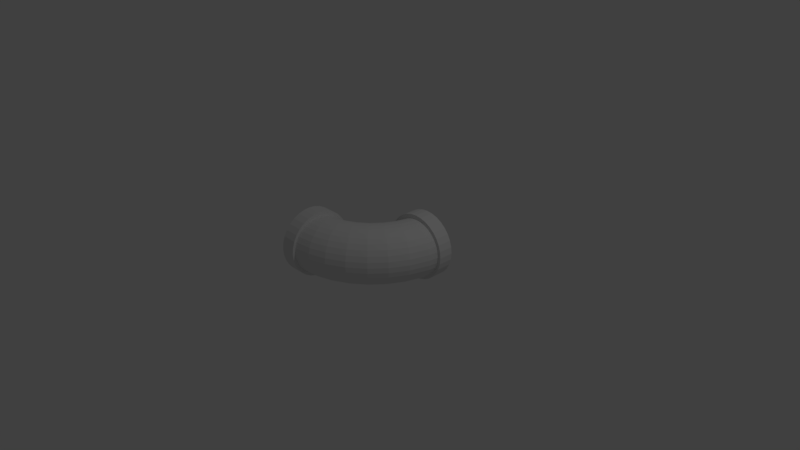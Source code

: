 # Source: bent_pipe.blend  (saved by Blender 2.79.0; exported with 4.5.12 LTS)
import bpy
from mathutils import Matrix  # noqa: F401  (used for matrix-valued properties, if any)

bpy.ops.wm.read_factory_settings(use_empty=True)
scene = bpy.context.scene
scene.name = 'Scene'

# ---- collections
col_collection_1 = bpy.data.collections.new('Collection 1'); scene.collection.children.link(col_collection_1)

# ---- world
world_world = bpy.data.worlds.new('World'); scene.world = world_world
world_world.color = (0.05088, 0.05088, 0.05088)
world_world.use_sun_shadow = False
world_world.sun_shadow_jitter_overblur = 0.0
world_world.cycles.sampling_method = 'MANUAL'

# ---- cameras
cam_camera = bpy.data.cameras.new('Camera')
cam_camera.clip_end = 100.0
cam_camera.lens = 35.0
cam_camera.sensor_width = 32.0
cam_camera.sensor_height = 18.0
cam_camera.ortho_scale = 7.314
cam_camera.dof.focus_distance = 0.0
cam_camera.dof.aperture_fstop = 128.0

# ---- lights
light_lamp = bpy.data.lights.new('Lamp', 'POINT')
light_lamp.transmission_factor = 0.0
light_lamp.cutoff_distance = 30.0
light_lamp.energy = 100.0
light_lamp.shadow_buffer_clip_start = 1.001
light_lamp.shadow_soft_size = 0.1
light_lamp.shadow_maximum_resolution = 0.006
light_lamp.use_absolute_resolution = True

# ---- meshes
me_cylinder_002 = bpy.data.meshes.new('Cylinder.002')
me_cylinder_002.from_pydata([(0.0, 1.0, -1.0), (0.0, 1.0, 1.0), (0.1951, 0.9808, -1.0), (0.1951, 0.9808, 1.0), (0.3827, 0.9239, -1.0), (0.3827, 0.9239, 1.0), (0.5556, 0.8315, -1.0), (0.5556, 0.8315, 1.0), (0.7071, 0.7071, -1.0), (0.7071, 0.7071, 1.0), (0.8315, 0.5556, -1.0), (0.8315, 0.5556, 1.0), (0.9239, 0.3827, -1.0), (0.9239, 0.3827, 1.0), (0.9808, 0.1951, -1.0), (0.9808, 0.1951, 1.0), (1.0, 7.55e-08, -1.0), (1.0, 7.55e-08, 1.0), (0.9808, -0.1951, -1.0), (0.9808, -0.1951, 1.0), (0.9239, -0.3827, -1.0), (0.9239, -0.3827, 1.0), (0.8315, -0.5556, -1.0), (0.8315, -0.5556, 1.0), (0.7071, -0.7071, -1.0), (0.7071, -0.7071, 1.0), (0.5556, -0.8315, -1.0), (0.5556, -0.8315, 1.0), (0.3827, -0.9239, -1.0), (0.3827, -0.9239, 1.0), (0.1951, -0.9808, -1.0), (0.1951, -0.9808, 1.0), (-3.258e-07, -1.0, -1.0), (-3.258e-07, -1.0, 1.0), (-0.1951, -0.9808, -1.0), (-0.1951, -0.9808, 1.0), (-0.3827, -0.9239, -1.0), (-0.3827, -0.9239, 1.0), (-0.5556, -0.8315, -1.0), (-0.5556, -0.8315, 1.0), (-0.7071, -0.7071, -1.0), (-0.7071, -0.7071, 1.0), (-0.8315, -0.5556, -1.0), (-0.8315, -0.5556, 1.0), (-0.9239, -0.3827, -1.0), (-0.9239, -0.3827, 1.0), (-0.9808, -0.1951, -1.0), (-0.9808, -0.1951, 1.0), (-1.0, 9.656e-07, -1.0), (-1.0, 9.656e-07, 1.0), (-0.9808, 0.1951, -1.0), (-0.9808, 0.1951, 1.0), (-0.9239, 0.3827, -1.0), (-0.9239, 0.3827, 1.0), (-0.8315, 0.5556, -1.0), (-0.8315, 0.5556, 1.0), (-0.7071, 0.7071, -1.0), (-0.7071, 0.7071, 1.0), (-0.5556, 0.8315, -1.0), (-0.5556, 0.8315, 1.0), (-0.3827, 0.9239, -1.0), (-0.3827, 0.9239, 1.0), (-0.1951, 0.9808, -1.0), (-0.1951, 0.9808, 1.0)], [], [(0, 1, 3, 2), (2, 3, 5, 4), (4, 5, 7, 6), (6, 7, 9, 8), (8, 9, 11, 10), (10, 11, 13, 12), (12, 13, 15, 14), (14, 15, 17, 16), (16, 17, 19, 18), (18, 19, 21, 20), (20, 21, 23, 22), (22, 23, 25, 24), (24, 25, 27, 26), (26, 27, 29, 28), (28, 29, 31, 30), (30, 31, 33, 32), (32, 33, 35, 34), (34, 35, 37, 36), (36, 37, 39, 38), (38, 39, 41, 40), (40, 41, 43, 42), (42, 43, 45, 44), (44, 45, 47, 46), (46, 47, 49, 48), (48, 49, 51, 50), (50, 51, 53, 52), (52, 53, 55, 54), (54, 55, 57, 56), (56, 57, 59, 58), (58, 59, 61, 60), (3, 1, 63, 61, 59, 57, 55, 53, 51, 49, 47, 45, 43, 41, 39, 37, 35, 33, 31, 29, 27, 25, 23, 21, 19, 17, 15, 13, 11, 9, 7, 5), (60, 61, 63, 62), (62, 63, 1, 0), (0, 2, 4, 6, 8, 10, 12, 14, 16, 18, 20, 22, 24, 26, 28, 30, 32, 34, 36, 38, 40, 42, 44, 46, 48, 50, 52, 54, 56, 58, 60, 62)])
me_cylinder_002.use_remesh_preserve_volume = False
me_cylinder_002.use_remesh_preserve_attributes = False
me_cylinder_002.use_mirror_vertex_groups = False
me_cylinder_002.update()
me_cylinder_001 = bpy.data.meshes.new('Cylinder.001')
me_cylinder_001.from_pydata([(0.0, 1.0, -1.0), (0.0, 1.0, 1.0), (0.1951, 0.9808, -1.0), (0.1951, 0.9808, 1.0), (0.3827, 0.9239, -1.0), (0.3827, 0.9239, 1.0), (0.5556, 0.8315, -1.0), (0.5556, 0.8315, 1.0), (0.7071, 0.7071, -1.0), (0.7071, 0.7071, 1.0), (0.8315, 0.5556, -1.0), (0.8315, 0.5556, 1.0), (0.9239, 0.3827, -1.0), (0.9239, 0.3827, 1.0), (0.9808, 0.1951, -1.0), (0.9808, 0.1951, 1.0), (1.0, 7.55e-08, -1.0), (1.0, 7.55e-08, 1.0), (0.9808, -0.1951, -1.0), (0.9808, -0.1951, 1.0), (0.9239, -0.3827, -1.0), (0.9239, -0.3827, 1.0), (0.8315, -0.5556, -1.0), (0.8315, -0.5556, 1.0), (0.7071, -0.7071, -1.0), (0.7071, -0.7071, 1.0), (0.5556, -0.8315, -1.0), (0.5556, -0.8315, 1.0), (0.3827, -0.9239, -1.0), (0.3827, -0.9239, 1.0), (0.1951, -0.9808, -1.0), (0.1951, -0.9808, 1.0), (-3.258e-07, -1.0, -1.0), (-3.258e-07, -1.0, 1.0), (-0.1951, -0.9808, -1.0), (-0.1951, -0.9808, 1.0), (-0.3827, -0.9239, -1.0), (-0.3827, -0.9239, 1.0), (-0.5556, -0.8315, -1.0), (-0.5556, -0.8315, 1.0), (-0.7071, -0.7071, -1.0), (-0.7071, -0.7071, 1.0), (-0.8315, -0.5556, -1.0), (-0.8315, -0.5556, 1.0), (-0.9239, -0.3827, -1.0), (-0.9239, -0.3827, 1.0), (-0.9808, -0.1951, -1.0), (-0.9808, -0.1951, 1.0), (-1.0, 9.656e-07, -1.0), (-1.0, 9.656e-07, 1.0), (-0.9808, 0.1951, -1.0), (-0.9808, 0.1951, 1.0), (-0.9239, 0.3827, -1.0), (-0.9239, 0.3827, 1.0), (-0.8315, 0.5556, -1.0), (-0.8315, 0.5556, 1.0), (-0.7071, 0.7071, -1.0), (-0.7071, 0.7071, 1.0), (-0.5556, 0.8315, -1.0), (-0.5556, 0.8315, 1.0), (-0.3827, 0.9239, -1.0), (-0.3827, 0.9239, 1.0), (-0.1951, 0.9808, -1.0), (-0.1951, 0.9808, 1.0)], [], [(0, 1, 3, 2), (2, 3, 5, 4), (4, 5, 7, 6), (6, 7, 9, 8), (8, 9, 11, 10), (10, 11, 13, 12), (12, 13, 15, 14), (14, 15, 17, 16), (16, 17, 19, 18), (18, 19, 21, 20), (20, 21, 23, 22), (22, 23, 25, 24), (24, 25, 27, 26), (26, 27, 29, 28), (28, 29, 31, 30), (30, 31, 33, 32), (32, 33, 35, 34), (34, 35, 37, 36), (36, 37, 39, 38), (38, 39, 41, 40), (40, 41, 43, 42), (42, 43, 45, 44), (44, 45, 47, 46), (46, 47, 49, 48), (48, 49, 51, 50), (50, 51, 53, 52), (52, 53, 55, 54), (54, 55, 57, 56), (56, 57, 59, 58), (58, 59, 61, 60), (3, 1, 63, 61, 59, 57, 55, 53, 51, 49, 47, 45, 43, 41, 39, 37, 35, 33, 31, 29, 27, 25, 23, 21, 19, 17, 15, 13, 11, 9, 7, 5), (60, 61, 63, 62), (62, 63, 1, 0), (0, 2, 4, 6, 8, 10, 12, 14, 16, 18, 20, 22, 24, 26, 28, 30, 32, 34, 36, 38, 40, 42, 44, 46, 48, 50, 52, 54, 56, 58, 60, 62)])
me_cylinder_001.use_remesh_preserve_volume = False
me_cylinder_001.use_remesh_preserve_attributes = False
me_cylinder_001.use_mirror_vertex_groups = False
me_cylinder_001.update()
me_cylinder = bpy.data.meshes.new('Cylinder')
me_cylinder.from_pydata([(-0.7998, 0.3969, 3.496e-08), (0.7998, 0.3969, -3.496e-08), (-0.7998, 0.3892, -0.07742), (0.7998, 0.3892, -0.07742), (-0.7998, 0.3667, -0.1519), (0.7998, 0.3667, -0.1519), (-0.7998, 0.33, -0.2205), (0.7998, 0.33, -0.2205), (-0.7998, 0.2806, -0.2806), (0.7998, 0.2806, -0.2806), (-0.7998, 0.2205, -0.33), (0.7998, 0.2205, -0.33), (-0.7998, 0.1519, -0.3667), (0.7998, 0.1519, -0.3667), (-0.7998, 0.07742, -0.3892), (0.7998, 0.07742, -0.3892), (-0.7998, 2.996e-08, -0.3969), (0.7998, 2.996e-08, -0.3969), (-0.7998, -0.07742, -0.3892), (0.7998, -0.07742, -0.3892), (-0.7998, -0.1519, -0.3667), (0.7998, -0.1519, -0.3667), (-0.7998, -0.2205, -0.33), (0.7998, -0.2205, -0.33), (-0.7998, -0.2806, -0.2806), (0.7998, -0.2806, -0.2806), (-0.7998, -0.33, -0.2205), (0.7998, -0.33, -0.2205), (-0.7998, -0.3667, -0.1519), (0.7998, -0.3667, -0.1519), (-0.7998, -0.3892, -0.07742), (0.7998, -0.3892, -0.07742), (-0.7998, -0.3969, 1.643e-07), (0.7998, -0.3969, 9.436e-08), (-0.7998, -0.3892, 0.07742), (0.7998, -0.3892, 0.07742), (-0.7998, -0.3667, 0.1519), (0.7998, -0.3667, 0.1519), (-0.7998, -0.33, 0.2205), (0.7998, -0.33, 0.2205), (-0.7998, -0.2806, 0.2806), (0.7998, -0.2806, 0.2806), (-0.7998, -0.2205, 0.33), (0.7998, -0.2205, 0.33), (-0.7998, -0.1519, 0.3667), (0.7998, -0.1519, 0.3667), (-0.7998, -0.07742, 0.3892), (0.7998, -0.07742, 0.3892), (-0.7998, 3.832e-07, 0.3969), (0.7998, 3.832e-07, 0.3969), (-0.7998, 0.07743, 0.3892), (0.7998, 0.07743, 0.3892), (-0.7998, 0.1519, 0.3667), (0.7998, 0.1519, 0.3667), (-0.7998, 0.2205, 0.33), (0.7998, 0.2205, 0.33), (-0.7998, 0.2806, 0.2806), (0.7998, 0.2806, 0.2806), (-0.7998, 0.33, 0.2205), (0.7998, 0.33, 0.2205), (-0.7998, 0.3667, 0.1519), (0.7998, 0.3667, 0.1519), (-0.7998, 0.3892, 0.07742), (0.7998, 0.3892, 0.07742), (0.0, 0.3969, 0.0), (-3.384e-09, 0.3892, -0.07742), (-6.639e-09, 0.3667, -0.1519), (-9.638e-09, 0.33, -0.2205), (-1.227e-08, 0.2806, -0.2806), (-1.442e-08, 0.2205, -0.33), (-1.603e-08, 0.1519, -0.3667), (-1.701e-08, 0.07742, -0.3892), (-1.735e-08, 2.996e-08, -0.3969), (-1.701e-08, -0.07742, -0.3892), (-1.603e-08, -0.1519, -0.3667), (-1.442e-08, -0.2205, -0.33), (-1.227e-08, -0.2806, -0.2806), (-9.638e-09, -0.33, -0.2205), (-6.639e-09, -0.3667, -0.1519), (-3.384e-09, -0.3892, -0.07742), (5.653e-15, -0.3969, 1.293e-07), (3.384e-09, -0.3892, 0.07742), (6.639e-09, -0.3667, 0.1519), (9.638e-09, -0.33, 0.2205), (1.227e-08, -0.2806, 0.2806), (1.442e-08, -0.2205, 0.33), (1.603e-08, -0.1519, 0.3667), (1.701e-08, -0.07742, 0.3892), (1.735e-08, 3.832e-07, 0.3969), (1.701e-08, 0.07743, 0.3892), (1.603e-08, 0.1519, 0.3667), (1.442e-08, 0.2205, 0.33), (1.227e-08, 0.2806, 0.2806), (9.638e-09, 0.33, 0.2205), (6.639e-09, 0.3667, 0.1519), (3.384e-09, 0.3892, 0.07742), (-0.3999, 0.3892, -0.07742), (-0.3999, 0.3667, -0.1519), (-0.3999, 0.33, -0.2205), (-0.3999, 0.2806, -0.2806), (-0.3999, 0.2205, -0.33), (-0.3999, 0.1519, -0.3667), (-0.3999, 0.07742, -0.3892), (-0.3999, 2.996e-08, -0.3969), (-0.3999, -0.07742, -0.3892), (-0.3999, -0.1519, -0.3667), (-0.3999, -0.2205, -0.33), (-0.3999, -0.2806, -0.2806), (-0.3999, -0.33, -0.2205), (-0.3999, -0.3667, -0.1519), (-0.3999, -0.3892, -0.07742), (-0.3999, -0.3969, 1.468e-07), (-0.3999, -0.3892, 0.07742), (-0.3999, -0.3667, 0.1519), (-0.3999, -0.33, 0.2205), (-0.3999, -0.2806, 0.2806), (-0.3999, -0.2205, 0.33), (-0.3999, -0.1519, 0.3667), (-0.3999, -0.07742, 0.3892), (-0.3999, 3.832e-07, 0.3969), (-0.3999, 0.07743, 0.3892), (-0.3999, 0.1519, 0.3667), (-0.3999, 0.2205, 0.33), (-0.3999, 0.2806, 0.2806), (-0.3999, 0.33, 0.2205), (-0.3999, 0.3667, 0.1519), (-0.3999, 0.3892, 0.07742), (-0.3999, 0.3969, 1.748e-08), (0.3931, 0.3969, -1.718e-08), (0.3931, 0.3892, -0.07742), (0.3931, 0.3667, -0.1519), (0.3931, 0.33, -0.2205), (0.3931, 0.2806, -0.2806), (0.3931, 0.2205, -0.33), (0.3931, 0.1519, -0.3667), (0.3931, 0.07742, -0.3892), (0.3931, 2.996e-08, -0.3969), (0.3931, -0.07742, -0.3892), (0.3931, -0.1519, -0.3667), (0.3931, -0.2205, -0.33), (0.3931, -0.2806, -0.2806), (0.3931, -0.33, -0.2205), (0.3931, -0.3667, -0.1519), (0.3931, -0.3892, -0.07742), (0.3931, -0.3969, 1.121e-07), (0.3931, -0.3892, 0.07742), (0.3931, -0.3667, 0.1519), (0.3931, -0.33, 0.2205), (0.3931, -0.2806, 0.2806), (0.3931, -0.2205, 0.33), (0.3931, -0.1519, 0.3667), (0.3931, -0.07742, 0.3892), (0.3931, 3.832e-07, 0.3969), (0.3931, 0.07743, 0.3892), (0.3931, 0.1519, 0.3667), (0.3931, 0.2205, 0.33), (0.3931, 0.2806, 0.2806), (0.3931, 0.33, 0.2205), (0.3931, 0.3667, 0.1519), (0.3931, 0.3892, 0.07742), (0.1925, 0.3892, -0.07742), (0.1925, 0.3667, -0.1519), (0.1925, 0.33, -0.2205), (0.1925, 0.2806, -0.2806), (0.1925, 0.2205, -0.33), (0.1925, 0.1519, -0.3667), (0.1925, 0.07742, -0.3892), (0.1925, 2.996e-08, -0.3969), (0.1925, -0.07742, -0.3892), (0.1925, -0.1519, -0.3667), (0.1925, -0.2205, -0.33), (0.1925, -0.2806, -0.2806), (0.1925, -0.33, -0.2205), (0.1925, -0.3667, -0.1519), (0.1925, -0.3892, -0.07742), (0.1925, -0.3969, 1.209e-07), (0.1925, -0.3892, 0.07742), (0.1925, -0.3667, 0.1519), (0.1925, -0.33, 0.2205), (0.1925, -0.2806, 0.2806), (0.1925, -0.2205, 0.33), (0.1925, -0.1519, 0.3667), (0.1925, -0.07742, 0.3892), (0.1925, 3.832e-07, 0.3969), (0.1925, 0.07743, 0.3892), (0.1925, 0.1519, 0.3667), (0.1925, 0.2205, 0.33), (0.1925, 0.2806, 0.2806), (0.1925, 0.33, 0.2205), (0.1925, 0.3667, 0.1519), (0.1925, 0.3892, 0.07742), (0.1925, 0.3969, -8.416e-09), (-0.1999, 0.3969, 8.74e-09), (-0.1999, 0.3892, -0.07742), (-0.1999, 0.3667, -0.1519), (-0.1999, 0.33, -0.2205), (-0.1999, 0.2806, -0.2806), (-0.1999, 0.2205, -0.33), (-0.1999, 0.1519, -0.3667), (-0.1999, 0.07742, -0.3892), (-0.1999, 2.996e-08, -0.3969), (-0.1999, -0.07742, -0.3892), (-0.1999, -0.1519, -0.3667), (-0.1999, -0.2205, -0.33), (-0.1999, -0.2806, -0.2806), (-0.1999, -0.33, -0.2205), (-0.1999, -0.3667, -0.1519), (-0.1999, -0.3892, -0.07742), (-0.1999, -0.3969, 1.381e-07), (-0.1999, -0.3892, 0.07742), (-0.1999, -0.3667, 0.1519), (-0.1999, -0.33, 0.2205), (-0.1999, -0.2806, 0.2806), (-0.1999, -0.2205, 0.33), (-0.1999, -0.1519, 0.3667), (-0.1999, -0.07742, 0.3892), (-0.1999, 3.832e-07, 0.3969), (-0.1999, 0.07743, 0.3892), (-0.1999, 0.1519, 0.3667), (-0.1999, 0.2205, 0.33), (-0.1999, 0.2806, 0.2806), (-0.1999, 0.33, 0.2205), (-0.1999, 0.3667, 0.1519), (-0.1999, 0.3892, 0.07742), (-0.5786, 0.3892, -0.07742), (-0.5786, 0.3667, -0.1519), (-0.5786, 0.33, -0.2205), (-0.5786, 0.2806, -0.2806), (-0.5786, 0.2205, -0.33), (-0.5786, 0.1519, -0.3667), (-0.5786, 0.07742, -0.3892), (-0.5786, 2.996e-08, -0.3969), (-0.5786, -0.07742, -0.3892), (-0.5786, -0.1519, -0.3667), (-0.5786, -0.2205, -0.33), (-0.5786, -0.2806, -0.2806), (-0.5786, -0.33, -0.2205), (-0.5786, -0.3667, -0.1519), (-0.5786, -0.3892, -0.07742), (-0.5786, -0.3969, 1.546e-07), (-0.5786, -0.3892, 0.07742), (-0.5786, -0.3667, 0.1519), (-0.5786, -0.33, 0.2205), (-0.5786, -0.2806, 0.2806), (-0.5786, -0.2205, 0.33), (-0.5786, -0.1519, 0.3667), (-0.5786, -0.07742, 0.3892), (-0.5786, 3.832e-07, 0.3969), (-0.5786, 0.07743, 0.3892), (-0.5786, 0.1519, 0.3667), (-0.5786, 0.2205, 0.33), (-0.5786, 0.2806, 0.2806), (-0.5786, 0.33, 0.2205), (-0.5786, 0.3667, 0.1519), (-0.5786, 0.3892, 0.07742), (-0.5786, 0.3969, 2.529e-08), (0.5964, 0.3969, -2.607e-08), (0.5964, 0.3892, -0.07742), (0.5964, 0.3667, -0.1519), (0.5964, 0.33, -0.2205), (0.5964, 0.2806, -0.2806), (0.5964, 0.2205, -0.33), (0.5964, 0.1519, -0.3667), (0.5964, 0.07742, -0.3892), (0.5964, 2.996e-08, -0.3969), (0.5964, -0.07742, -0.3892), (0.5964, -0.1519, -0.3667), (0.5964, -0.2205, -0.33), (0.5964, -0.2806, -0.2806), (0.5964, -0.33, -0.2205), (0.5964, -0.3667, -0.1519), (0.5964, -0.3892, -0.07742), (0.5964, -0.3969, 1.032e-07), (0.5964, -0.3892, 0.07742), (0.5964, -0.3667, 0.1519), (0.5964, -0.33, 0.2205), (0.5964, -0.2806, 0.2806), (0.5964, -0.2205, 0.33), (0.5964, -0.1519, 0.3667), (0.5964, -0.07742, 0.3892), (0.5964, 3.832e-07, 0.3969), (0.5964, 0.07743, 0.3892), (0.5964, 0.1519, 0.3667), (0.5964, 0.2205, 0.33), (0.5964, 0.2806, 0.2806), (0.5964, 0.33, 0.2205), (0.5964, 0.3667, 0.1519), (0.5964, 0.3892, 0.07742)], [], [(256, 1, 3, 257), (257, 3, 5, 258), (258, 5, 7, 259), (259, 7, 9, 260), (260, 9, 11, 261), (261, 11, 13, 262), (262, 13, 15, 263), (263, 15, 17, 264), (264, 17, 19, 265), (265, 19, 21, 266), (266, 21, 23, 267), (267, 23, 25, 268), (268, 25, 27, 269), (269, 27, 29, 270), (270, 29, 31, 271), (271, 31, 33, 272), (272, 33, 35, 273), (273, 35, 37, 274), (274, 37, 39, 275), (275, 39, 41, 276), (276, 41, 43, 277), (277, 43, 45, 278), (278, 45, 47, 279), (279, 47, 49, 280), (280, 49, 51, 281), (281, 51, 53, 282), (282, 53, 55, 283), (283, 55, 57, 284), (284, 57, 59, 285), (285, 59, 61, 286), (3, 1, 63, 61, 59, 57, 55, 53, 51, 49, 47, 45, 43, 41, 39, 37, 35, 33, 31, 29, 27, 25, 23, 21, 19, 17, 15, 13, 11, 9, 7, 5), (286, 61, 63, 287), (287, 63, 1, 256), (0, 2, 4, 6, 8, 10, 12, 14, 16, 18, 20, 22, 24, 26, 28, 30, 32, 34, 36, 38, 40, 42, 44, 46, 48, 50, 52, 54, 56, 58, 60, 62), (223, 95, 64, 192), (222, 94, 95, 223), (221, 93, 94, 222), (220, 92, 93, 221), (219, 91, 92, 220), (218, 90, 91, 219), (217, 89, 90, 218), (216, 88, 89, 217), (215, 87, 88, 216), (214, 86, 87, 215), (213, 85, 86, 214), (212, 84, 85, 213), (211, 83, 84, 212), (210, 82, 83, 211), (209, 81, 82, 210), (208, 80, 81, 209), (207, 79, 80, 208), (206, 78, 79, 207), (205, 77, 78, 206), (204, 76, 77, 205), (203, 75, 76, 204), (202, 74, 75, 203), (201, 73, 74, 202), (200, 72, 73, 201), (199, 71, 72, 200), (198, 70, 71, 199), (197, 69, 70, 198), (196, 68, 69, 197), (195, 67, 68, 196), (194, 66, 67, 195), (193, 65, 66, 194), (192, 64, 65, 193), (255, 127, 96, 224), (224, 96, 97, 225), (225, 97, 98, 226), (226, 98, 99, 227), (227, 99, 100, 228), (228, 100, 101, 229), (229, 101, 102, 230), (230, 102, 103, 231), (231, 103, 104, 232), (232, 104, 105, 233), (233, 105, 106, 234), (234, 106, 107, 235), (235, 107, 108, 236), (236, 108, 109, 237), (237, 109, 110, 238), (238, 110, 111, 239), (239, 111, 112, 240), (240, 112, 113, 241), (241, 113, 114, 242), (242, 114, 115, 243), (243, 115, 116, 244), (244, 116, 117, 245), (245, 117, 118, 246), (246, 118, 119, 247), (247, 119, 120, 248), (248, 120, 121, 249), (249, 121, 122, 250), (250, 122, 123, 251), (251, 123, 124, 252), (252, 124, 125, 253), (253, 125, 126, 254), (254, 126, 127, 255), (190, 159, 128, 191), (189, 158, 159, 190), (188, 157, 158, 189), (187, 156, 157, 188), (186, 155, 156, 187), (185, 154, 155, 186), (184, 153, 154, 185), (183, 152, 153, 184), (182, 151, 152, 183), (181, 150, 151, 182), (180, 149, 150, 181), (179, 148, 149, 180), (178, 147, 148, 179), (177, 146, 147, 178), (176, 145, 146, 177), (175, 144, 145, 176), (174, 143, 144, 175), (173, 142, 143, 174), (172, 141, 142, 173), (171, 140, 141, 172), (170, 139, 140, 171), (169, 138, 139, 170), (168, 137, 138, 169), (167, 136, 137, 168), (166, 135, 136, 167), (165, 134, 135, 166), (164, 133, 134, 165), (163, 132, 133, 164), (162, 131, 132, 163), (161, 130, 131, 162), (160, 129, 130, 161), (191, 128, 129, 160), (64, 191, 160, 65), (65, 160, 161, 66), (66, 161, 162, 67), (67, 162, 163, 68), (68, 163, 164, 69), (69, 164, 165, 70), (70, 165, 166, 71), (71, 166, 167, 72), (72, 167, 168, 73), (73, 168, 169, 74), (74, 169, 170, 75), (75, 170, 171, 76), (76, 171, 172, 77), (77, 172, 173, 78), (78, 173, 174, 79), (79, 174, 175, 80), (80, 175, 176, 81), (81, 176, 177, 82), (82, 177, 178, 83), (83, 178, 179, 84), (84, 179, 180, 85), (85, 180, 181, 86), (86, 181, 182, 87), (87, 182, 183, 88), (88, 183, 184, 89), (89, 184, 185, 90), (90, 185, 186, 91), (91, 186, 187, 92), (92, 187, 188, 93), (93, 188, 189, 94), (94, 189, 190, 95), (95, 190, 191, 64), (127, 192, 193, 96), (96, 193, 194, 97), (97, 194, 195, 98), (98, 195, 196, 99), (99, 196, 197, 100), (100, 197, 198, 101), (101, 198, 199, 102), (102, 199, 200, 103), (103, 200, 201, 104), (104, 201, 202, 105), (105, 202, 203, 106), (106, 203, 204, 107), (107, 204, 205, 108), (108, 205, 206, 109), (109, 206, 207, 110), (110, 207, 208, 111), (111, 208, 209, 112), (112, 209, 210, 113), (113, 210, 211, 114), (114, 211, 212, 115), (115, 212, 213, 116), (116, 213, 214, 117), (117, 214, 215, 118), (118, 215, 216, 119), (119, 216, 217, 120), (120, 217, 218, 121), (121, 218, 219, 122), (122, 219, 220, 123), (123, 220, 221, 124), (124, 221, 222, 125), (125, 222, 223, 126), (126, 223, 192, 127), (62, 254, 255, 0), (60, 253, 254, 62), (58, 252, 253, 60), (56, 251, 252, 58), (54, 250, 251, 56), (52, 249, 250, 54), (50, 248, 249, 52), (48, 247, 248, 50), (46, 246, 247, 48), (44, 245, 246, 46), (42, 244, 245, 44), (40, 243, 244, 42), (38, 242, 243, 40), (36, 241, 242, 38), (34, 240, 241, 36), (32, 239, 240, 34), (30, 238, 239, 32), (28, 237, 238, 30), (26, 236, 237, 28), (24, 235, 236, 26), (22, 234, 235, 24), (20, 233, 234, 22), (18, 232, 233, 20), (16, 231, 232, 18), (14, 230, 231, 16), (12, 229, 230, 14), (10, 228, 229, 12), (8, 227, 228, 10), (6, 226, 227, 8), (4, 225, 226, 6), (2, 224, 225, 4), (0, 255, 224, 2), (159, 287, 256, 128), (158, 286, 287, 159), (157, 285, 286, 158), (156, 284, 285, 157), (155, 283, 284, 156), (154, 282, 283, 155), (153, 281, 282, 154), (152, 280, 281, 153), (151, 279, 280, 152), (150, 278, 279, 151), (149, 277, 278, 150), (148, 276, 277, 149), (147, 275, 276, 148), (146, 274, 275, 147), (145, 273, 274, 146), (144, 272, 273, 145), (143, 271, 272, 144), (142, 270, 271, 143), (141, 269, 270, 142), (140, 268, 269, 141), (139, 267, 268, 140), (138, 266, 267, 139), (137, 265, 266, 138), (136, 264, 265, 137), (135, 263, 264, 136), (134, 262, 263, 135), (133, 261, 262, 134), (132, 260, 261, 133), (131, 259, 260, 132), (130, 258, 259, 131), (129, 257, 258, 130), (128, 256, 257, 129)])
me_cylinder.use_remesh_preserve_volume = False
me_cylinder.use_remesh_preserve_attributes = False
me_cylinder.use_mirror_vertex_groups = False
me_cylinder.update()

# ---- objects
ob_cylinder_002 = bpy.data.objects.new('Cylinder.002', me_cylinder_002)
ob_cylinder_001 = bpy.data.objects.new('Cylinder.001', me_cylinder_001)
ob_lamp = bpy.data.objects.new('Lamp', light_lamp)
ob_camera = bpy.data.objects.new('Camera', cam_camera)
ob_cylinder = bpy.data.objects.new('Cylinder', me_cylinder)

# ---- transforms, parenting, visibility, modifiers, constraints
ob_cylinder_002.location = (-0.7591, -0.2761, 0.0)
ob_cylinder_002.rotation_euler = (-0.0, 1.571, -0.0)
ob_cylinder_002.scale = (0.4518, 0.4518, 0.1033)
ob_cylinder_002.lineart.crease_threshold = 0.0
ob_cylinder_001.location = (0.2697, 0.6725, 0.0)
ob_cylinder_001.rotation_euler = (-0.0, 1.571, 1.571)
ob_cylinder_001.scale = (0.4518, 0.4518, 0.1033)
ob_cylinder_001.lineart.crease_threshold = 0.0
ob_lamp.location = (4.076, 1.005, 5.904)
ob_lamp.rotation_euler = (0.6503, 0.05522, 1.866)
ob_lamp.lock_rotations_4d = False
ob_lamp.empty_display_type = 'ARROWS'
ob_lamp.color = (0.0, 0.0, 0.0, 0.0)
ob_lamp.lineart.crease_threshold = 0.0
ob_camera.location = (7.481, -6.508, 5.344)
ob_camera.rotation_euler = (1.109, 0.0, 0.8149)
ob_camera.lock_rotations_4d = False
ob_camera.empty_display_type = 'ARROWS'
ob_camera.color = (0.0, 0.0, 0.0, 0.0)
ob_camera.display_type = 'WIRE'
ob_camera.lineart.crease_threshold = 0.0
ob_cylinder.location = (0.0, 0.0, 0.0)
ob_cylinder.rotation_euler = (0.0, 0.0, 0.7854)
ob_cylinder.lineart.crease_threshold = 0.0
_m = ob_cylinder.modifiers.new('SimpleDeform', 'SIMPLE_DEFORM')
_m.deform_method = 'BEND'
_m.deform_axis = 'Z'
_m.factor = 1.571
_m.angle = 1.571

# ---- collection membership
col_collection_1.objects.link(ob_cylinder_002)
col_collection_1.objects.link(ob_cylinder_001)
col_collection_1.objects.link(ob_lamp)
col_collection_1.objects.link(ob_camera)
col_collection_1.objects.link(ob_cylinder)

# ---- scene / render settings (as saved in the file)
scene.camera = ob_camera
scene.frame_start = 1; scene.frame_end = 250; scene.frame_set(1)
scene.render.engine = 'BLENDER_EEVEE_NEXT'
scene.render.resolution_percentage = 50
scene.render.dither_intensity = 0.0
scene.cycles.use_denoising = False
scene.cycles.samples = 128
scene.cycles.sampling_pattern = 'TABULATED_SOBOL'
scene.cycles.use_adaptive_sampling = False
scene.cycles.use_light_tree = False
scene.cycles.blur_glossy = 0.0
scene.cycles.sample_clamp_indirect = 0.0
scene.view_settings.view_transform = 'Standard'
bpy.context.view_layer.update()
